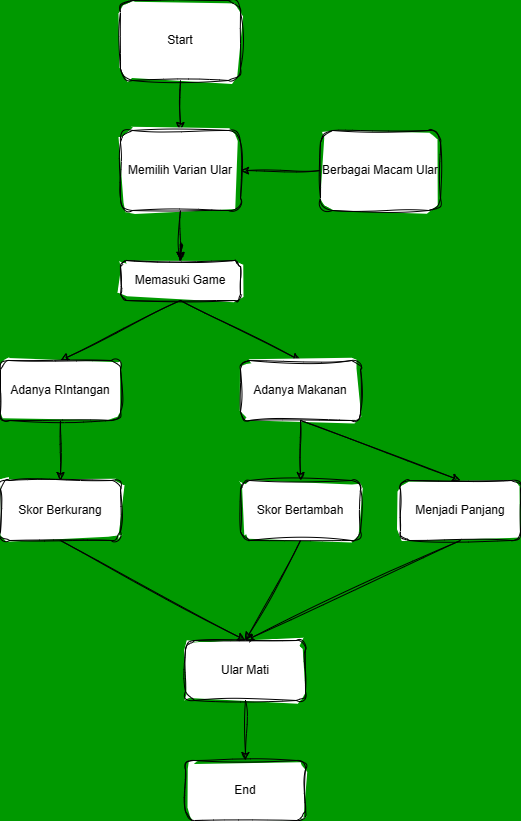

The diagram above was exported from draw.io. Its source (the exported page's mxGraphModel, read from the mxfile embedded in the PNG):
<mxGraphModel dx="1336" dy="759" grid="1" gridSize="10" guides="1" tooltips="1" connect="1" arrows="1" fold="1" page="1" pageScale="1" pageWidth="850" pageHeight="1100" background="#009900" math="0" shadow="0">
  <root>
    <mxCell id="0" />
    <mxCell id="1" parent="0" />
    <mxCell id="pwppefEfRmmzEMgMOgNF-2" value="Start" style="rounded=1;whiteSpace=wrap;html=1;labelBackgroundColor=none;sketch=1;curveFitting=1;jiggle=2;" parent="1" vertex="1">
      <mxGeometry x="240" y="40" width="120" height="80" as="geometry" />
    </mxCell>
    <mxCell id="pwppefEfRmmzEMgMOgNF-17" value="" style="endArrow=classic;html=1;rounded=1;exitX=0.5;exitY=1;exitDx=0;exitDy=0;labelBackgroundColor=none;fontColor=default;sketch=1;curveFitting=1;jiggle=2;" parent="1" source="pwppefEfRmmzEMgMOgNF-2" target="pwppefEfRmmzEMgMOgNF-21" edge="1">
      <mxGeometry relative="1" as="geometry">
        <mxPoint x="190" y="190" as="sourcePoint" />
        <mxPoint x="300" y="200" as="targetPoint" />
      </mxGeometry>
    </mxCell>
    <mxCell id="pwppefEfRmmzEMgMOgNF-21" value="Memilih Varian Ular" style="rounded=1;whiteSpace=wrap;html=1;labelBackgroundColor=none;sketch=1;curveFitting=1;jiggle=2;" parent="1" vertex="1">
      <mxGeometry x="240" y="170" width="120" height="80" as="geometry" />
    </mxCell>
    <mxCell id="pwppefEfRmmzEMgMOgNF-24" value="" style="endArrow=classic;html=1;rounded=1;exitX=0.5;exitY=1;exitDx=0;exitDy=0;labelBackgroundColor=none;fontColor=default;sketch=1;curveFitting=1;jiggle=2;" parent="1" source="pwppefEfRmmzEMgMOgNF-21" edge="1">
      <mxGeometry relative="1" as="geometry">
        <mxPoint x="380" y="290" as="sourcePoint" />
        <mxPoint x="300" y="310" as="targetPoint" />
        <Array as="points">
          <mxPoint x="300" y="310" />
        </Array>
      </mxGeometry>
    </mxCell>
    <mxCell id="pwppefEfRmmzEMgMOgNF-26" value="Berbagai Macam Ular" style="rounded=1;whiteSpace=wrap;html=1;labelBackgroundColor=none;sketch=1;curveFitting=1;jiggle=2;" parent="1" vertex="1">
      <mxGeometry x="440" y="170" width="120" height="80" as="geometry" />
    </mxCell>
    <mxCell id="pwppefEfRmmzEMgMOgNF-28" value="" style="edgeStyle=orthogonalEdgeStyle;rounded=1;orthogonalLoop=1;jettySize=auto;html=1;exitX=0.5;exitY=1;exitDx=0;exitDy=0;labelBackgroundColor=none;fontColor=default;sketch=1;curveFitting=1;jiggle=2;" parent="1" source="pwppefEfRmmzEMgMOgNF-21" target="pwppefEfRmmzEMgMOgNF-21" edge="1">
      <mxGeometry relative="1" as="geometry">
        <Array as="points" />
      </mxGeometry>
    </mxCell>
    <mxCell id="pwppefEfRmmzEMgMOgNF-29" style="edgeStyle=orthogonalEdgeStyle;rounded=1;orthogonalLoop=1;jettySize=auto;html=1;labelBackgroundColor=none;fontColor=default;sketch=1;curveFitting=1;jiggle=2;" parent="1" source="pwppefEfRmmzEMgMOgNF-27" edge="1">
      <mxGeometry relative="1" as="geometry">
        <mxPoint x="300" y="300" as="targetPoint" />
      </mxGeometry>
    </mxCell>
    <mxCell id="pwppefEfRmmzEMgMOgNF-30" style="edgeStyle=orthogonalEdgeStyle;rounded=1;orthogonalLoop=1;jettySize=auto;html=1;labelBackgroundColor=none;fontColor=default;sketch=1;curveFitting=1;jiggle=2;" parent="1" source="pwppefEfRmmzEMgMOgNF-27" edge="1">
      <mxGeometry relative="1" as="geometry">
        <mxPoint x="300" y="300" as="targetPoint" />
      </mxGeometry>
    </mxCell>
    <mxCell id="pwppefEfRmmzEMgMOgNF-27" value="Memasuki Game" style="rounded=1;whiteSpace=wrap;html=1;labelBackgroundColor=none;sketch=1;curveFitting=1;jiggle=2;" parent="1" vertex="1">
      <mxGeometry x="240" y="300" width="120" height="40" as="geometry" />
    </mxCell>
    <mxCell id="pwppefEfRmmzEMgMOgNF-33" value="" style="endArrow=classic;html=1;rounded=1;exitX=0;exitY=0.5;exitDx=0;exitDy=0;entryX=1;entryY=0.5;entryDx=0;entryDy=0;labelBackgroundColor=none;fontColor=default;sketch=1;curveFitting=1;jiggle=2;" parent="1" source="pwppefEfRmmzEMgMOgNF-26" target="pwppefEfRmmzEMgMOgNF-21" edge="1">
      <mxGeometry relative="1" as="geometry">
        <mxPoint x="380" y="290" as="sourcePoint" />
        <mxPoint x="480" y="290" as="targetPoint" />
      </mxGeometry>
    </mxCell>
    <mxCell id="pwppefEfRmmzEMgMOgNF-35" value="" style="endArrow=classic;html=1;rounded=1;exitX=0.5;exitY=1;exitDx=0;exitDy=0;entryX=0.5;entryY=0;entryDx=0;entryDy=0;labelBackgroundColor=none;fontColor=default;sketch=1;curveFitting=1;jiggle=2;" parent="1" source="pwppefEfRmmzEMgMOgNF-27" target="pwppefEfRmmzEMgMOgNF-37" edge="1">
      <mxGeometry width="50" height="50" relative="1" as="geometry">
        <mxPoint x="400" y="310" as="sourcePoint" />
        <mxPoint x="300" y="400" as="targetPoint" />
        <Array as="points" />
      </mxGeometry>
    </mxCell>
    <mxCell id="pwppefEfRmmzEMgMOgNF-37" value="Adanya RIntangan" style="rounded=1;whiteSpace=wrap;html=1;labelBackgroundColor=none;sketch=1;curveFitting=1;jiggle=2;" parent="1" vertex="1">
      <mxGeometry x="120" y="400" width="120" height="60" as="geometry" />
    </mxCell>
    <mxCell id="pwppefEfRmmzEMgMOgNF-38" value="" style="endArrow=classic;html=1;rounded=1;entryX=0.5;entryY=0;entryDx=0;entryDy=0;labelBackgroundColor=none;fontColor=default;sketch=1;curveFitting=1;jiggle=2;" parent="1" target="pwppefEfRmmzEMgMOgNF-39" edge="1">
      <mxGeometry width="50" height="50" relative="1" as="geometry">
        <mxPoint x="300" y="340" as="sourcePoint" />
        <mxPoint x="410" y="400" as="targetPoint" />
      </mxGeometry>
    </mxCell>
    <mxCell id="pwppefEfRmmzEMgMOgNF-39" value="Adanya Makanan" style="rounded=1;whiteSpace=wrap;html=1;labelBackgroundColor=none;sketch=1;curveFitting=1;jiggle=2;" parent="1" vertex="1">
      <mxGeometry x="360" y="400" width="120" height="60" as="geometry" />
    </mxCell>
    <mxCell id="pwppefEfRmmzEMgMOgNF-40" value="" style="endArrow=classic;html=1;rounded=1;exitX=0.5;exitY=1;exitDx=0;exitDy=0;labelBackgroundColor=none;fontColor=default;sketch=1;curveFitting=1;jiggle=2;" parent="1" source="pwppefEfRmmzEMgMOgNF-39" edge="1">
      <mxGeometry width="50" height="50" relative="1" as="geometry">
        <mxPoint x="400" y="580" as="sourcePoint" />
        <mxPoint x="420" y="520" as="targetPoint" />
      </mxGeometry>
    </mxCell>
    <mxCell id="pwppefEfRmmzEMgMOgNF-41" value="" style="endArrow=classic;html=1;rounded=1;exitX=0.5;exitY=1;exitDx=0;exitDy=0;labelBackgroundColor=none;fontColor=default;sketch=1;curveFitting=1;jiggle=2;" parent="1" source="pwppefEfRmmzEMgMOgNF-37" edge="1">
      <mxGeometry width="50" height="50" relative="1" as="geometry">
        <mxPoint x="400" y="580" as="sourcePoint" />
        <mxPoint x="180" y="520" as="targetPoint" />
        <Array as="points" />
      </mxGeometry>
    </mxCell>
    <mxCell id="pwppefEfRmmzEMgMOgNF-42" value="Skor Berkurang" style="rounded=1;whiteSpace=wrap;html=1;labelBackgroundColor=none;sketch=1;curveFitting=1;jiggle=2;" parent="1" vertex="1">
      <mxGeometry x="120" y="520" width="120" height="60" as="geometry" />
    </mxCell>
    <mxCell id="pwppefEfRmmzEMgMOgNF-43" value="Skor Bertambah" style="rounded=1;whiteSpace=wrap;html=1;labelBackgroundColor=none;sketch=1;curveFitting=1;jiggle=2;" parent="1" vertex="1">
      <mxGeometry x="360" y="520" width="120" height="60" as="geometry" />
    </mxCell>
    <mxCell id="pwppefEfRmmzEMgMOgNF-44" value="" style="endArrow=classic;html=1;rounded=1;entryX=0.5;entryY=0;entryDx=0;entryDy=0;labelBackgroundColor=none;fontColor=default;sketch=1;curveFitting=1;jiggle=2;" parent="1" target="pwppefEfRmmzEMgMOgNF-45" edge="1">
      <mxGeometry width="50" height="50" relative="1" as="geometry">
        <mxPoint x="420" y="460" as="sourcePoint" />
        <mxPoint x="580" y="520" as="targetPoint" />
      </mxGeometry>
    </mxCell>
    <mxCell id="pwppefEfRmmzEMgMOgNF-45" value="Menjadi Panjang" style="rounded=1;whiteSpace=wrap;html=1;labelBackgroundColor=none;sketch=1;curveFitting=1;jiggle=2;" parent="1" vertex="1">
      <mxGeometry x="520" y="520" width="120" height="60" as="geometry" />
    </mxCell>
    <mxCell id="pwppefEfRmmzEMgMOgNF-46" value="Ular Mati" style="rounded=1;whiteSpace=wrap;html=1;labelBackgroundColor=none;sketch=1;curveFitting=1;jiggle=2;" parent="1" vertex="1">
      <mxGeometry x="305" y="680" width="120" height="60" as="geometry" />
    </mxCell>
    <mxCell id="pwppefEfRmmzEMgMOgNF-47" value="" style="endArrow=classic;html=1;rounded=1;exitX=0.5;exitY=1;exitDx=0;exitDy=0;entryX=0.5;entryY=0;entryDx=0;entryDy=0;labelBackgroundColor=none;fontColor=default;sketch=1;curveFitting=1;jiggle=2;" parent="1" source="pwppefEfRmmzEMgMOgNF-42" target="pwppefEfRmmzEMgMOgNF-46" edge="1">
      <mxGeometry width="50" height="50" relative="1" as="geometry">
        <mxPoint x="400" y="670" as="sourcePoint" />
        <mxPoint x="450" y="620" as="targetPoint" />
      </mxGeometry>
    </mxCell>
    <mxCell id="pwppefEfRmmzEMgMOgNF-48" value="" style="endArrow=classic;html=1;rounded=1;exitX=0.5;exitY=1;exitDx=0;exitDy=0;entryX=0.5;entryY=0;entryDx=0;entryDy=0;labelBackgroundColor=none;fontColor=default;sketch=1;curveFitting=1;jiggle=2;" parent="1" source="pwppefEfRmmzEMgMOgNF-43" target="pwppefEfRmmzEMgMOgNF-46" edge="1">
      <mxGeometry width="50" height="50" relative="1" as="geometry">
        <mxPoint x="400" y="670" as="sourcePoint" />
        <mxPoint x="450" y="620" as="targetPoint" />
      </mxGeometry>
    </mxCell>
    <mxCell id="pwppefEfRmmzEMgMOgNF-49" value="" style="endArrow=classic;html=1;rounded=1;exitX=0.5;exitY=1;exitDx=0;exitDy=0;entryX=0.5;entryY=0;entryDx=0;entryDy=0;labelBackgroundColor=none;fontColor=default;sketch=1;curveFitting=1;jiggle=2;" parent="1" source="pwppefEfRmmzEMgMOgNF-45" target="pwppefEfRmmzEMgMOgNF-46" edge="1">
      <mxGeometry width="50" height="50" relative="1" as="geometry">
        <mxPoint x="400" y="670" as="sourcePoint" />
        <mxPoint x="450" y="620" as="targetPoint" />
      </mxGeometry>
    </mxCell>
    <mxCell id="pwppefEfRmmzEMgMOgNF-50" value="" style="endArrow=classic;html=1;rounded=1;exitX=0.5;exitY=1;exitDx=0;exitDy=0;labelBackgroundColor=none;fontColor=default;sketch=1;curveFitting=1;jiggle=2;" parent="1" source="pwppefEfRmmzEMgMOgNF-46" edge="1">
      <mxGeometry width="50" height="50" relative="1" as="geometry">
        <mxPoint x="400" y="850" as="sourcePoint" />
        <mxPoint x="365" y="800" as="targetPoint" />
      </mxGeometry>
    </mxCell>
    <mxCell id="pwppefEfRmmzEMgMOgNF-51" value="End" style="rounded=1;whiteSpace=wrap;html=1;labelBackgroundColor=none;sketch=1;curveFitting=1;jiggle=2;" parent="1" vertex="1">
      <mxGeometry x="305" y="800" width="120" height="60" as="geometry" />
    </mxCell>
  </root>
</mxGraphModel>